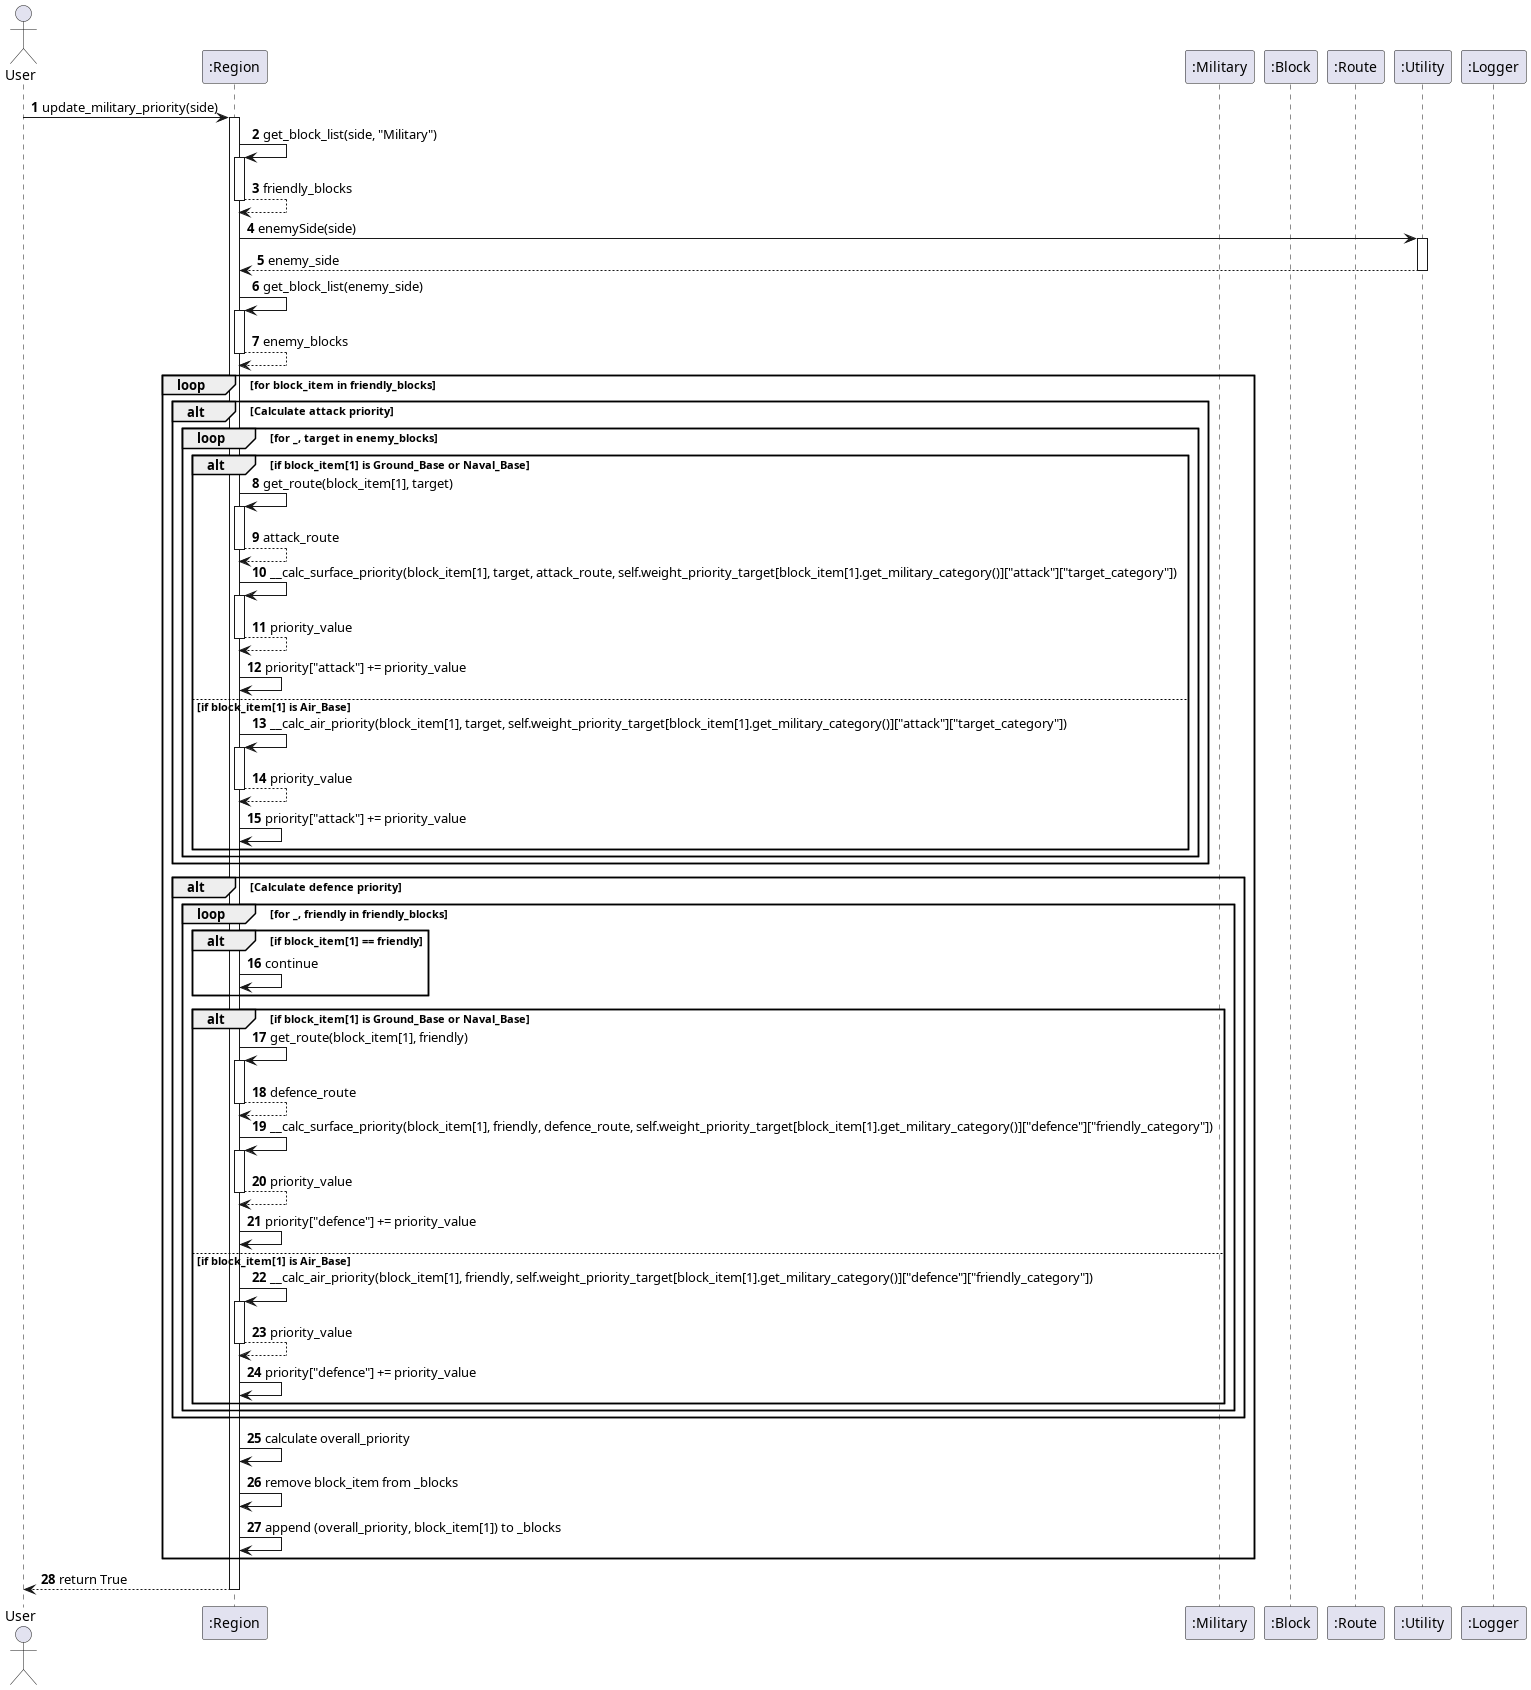

The diagram above was rendered by PlantUML. Its source (embedded in the PNG):
@startuml update_military_priority
autonumber
actor User
participant ":Region" as Region
participant ":Military" as Military
participant ":Block" as Block
participant ":Route" as Route
participant ":Utility" as Utility
participant ":Logger" as Logger

User -> Region: update_military_priority(side)
activate Region

Region -> Region: get_block_list(side, "Military")
activate Region
Region --> Region: friendly_blocks
deactivate Region

Region -> Utility: enemySide(side)
activate Utility
Utility --> Region: enemy_side
deactivate Utility

Region -> Region: get_block_list(enemy_side)
activate Region
Region --> Region: enemy_blocks
deactivate Region

loop for block_item in friendly_blocks
    !define military block_item[1]
    !define block_category military.get_military_category()

    alt Calculate attack priority
        loop for _, target in enemy_blocks
            !define target_category "target_category"
            !define weight self.weight_priority_target[block_category]["attack"][target_category]
            alt if military is Ground_Base or Naval_Base
                Region -> Region: get_route(military, target)
                activate Region
                Region --> Region: attack_route
                deactivate Region
                Region -> Region: __calc_surface_priority(military, target, attack_route, weight)
                activate Region
                Region --> Region: priority_value
                deactivate Region
                Region -> Region: priority["attack"] += priority_value
            else if military is Air_Base
                Region -> Region: __calc_air_priority(military, target, weight)
                activate Region
                Region --> Region: priority_value
                deactivate Region
                Region -> Region: priority["attack"] += priority_value
            end
        end
    end

    alt Calculate defence priority
        loop for _, friendly in friendly_blocks
            alt if military == friendly
                Region -> Region: continue
            end
            !define friendly_category "friendly_category"
            !define weight self.weight_priority_target[block_category]["defence"][friendly_category]
            alt if military is Ground_Base or Naval_Base
                Region -> Region: get_route(military, friendly)
                activate Region
                Region --> Region: defence_route
                deactivate Region
                Region -> Region: __calc_surface_priority(military, friendly, defence_route, weight)
                activate Region
                Region --> Region: priority_value
                deactivate Region
                Region -> Region: priority["defence"] += priority_value
            else if military is Air_Base
                Region -> Region: __calc_air_priority(military, friendly, weight)
                activate Region
                Region --> Region: priority_value
                deactivate Region
                Region -> Region: priority["defence"] += priority_value
            end
        end
    end

    Region -> Region: calculate overall_priority
    Region -> Region: remove block_item from _blocks
    Region -> Region: append (overall_priority, military) to _blocks
end

Region --> User: return True
deactivate Region

@enduml